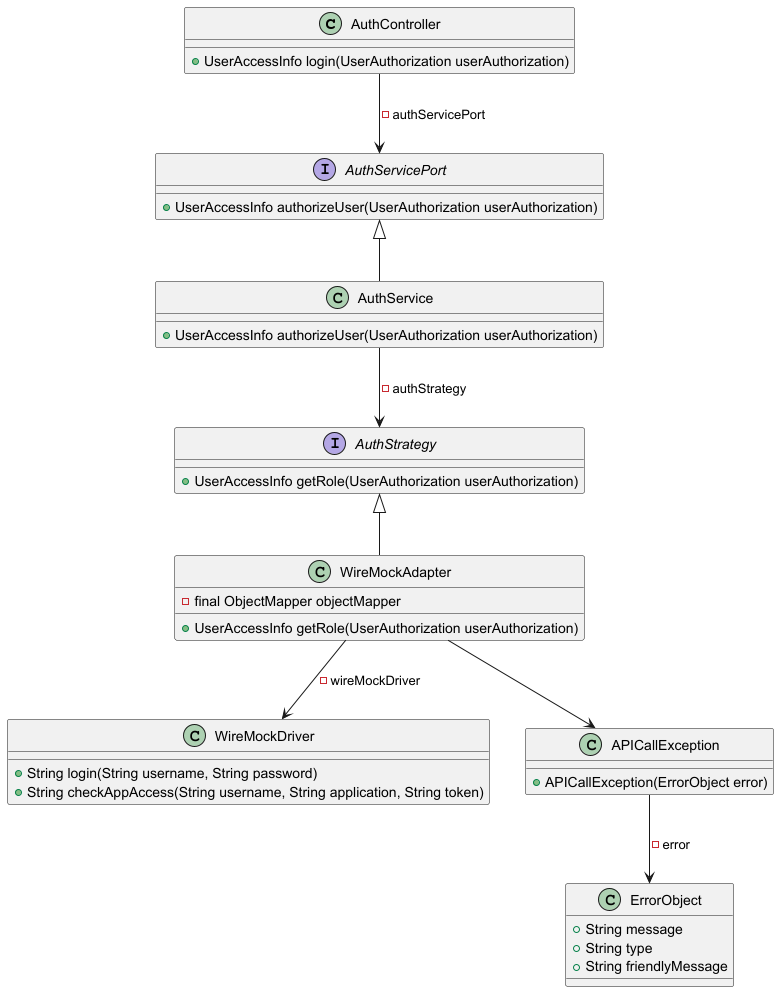

The diagram above was rendered by PlantUML. Its source (embedded in the PNG):
@startuml
'left to right direction

class AuthController {
    +UserAccessInfo login(UserAuthorization userAuthorization)
}

AuthController --> AuthServicePort : -authServicePort

interface AuthServicePort {
    +UserAccessInfo authorizeUser(UserAuthorization userAuthorization)
}

AuthServicePort <|-- AuthService

class AuthService {
    +UserAccessInfo authorizeUser(UserAuthorization userAuthorization)
}

AuthService --> AuthStrategy: -authStrategy

interface AuthStrategy {
    +UserAccessInfo getRole(UserAuthorization userAuthorization)
}

AuthStrategy <|-- WireMockAdapter

class WireMockAdapter {
    -final ObjectMapper objectMapper
    +UserAccessInfo getRole(UserAuthorization userAuthorization)
}

WireMockAdapter --> WireMockDriver: -wireMockDriver

class WireMockDriver {
    +String login(String username, String password)
    +String checkAppAccess(String username, String application, String token)
}

class ErrorObject {
    +String message
    +String type
    +String friendlyMessage
}

class APICallException {
    +APICallException(ErrorObject error)
}

APICallException --> ErrorObject: -error

WireMockAdapter --> APICallException


@enduml